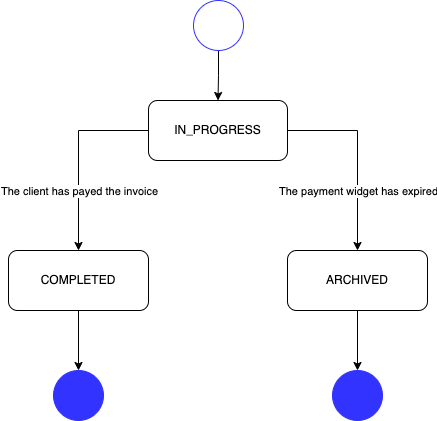

The diagram above was exported from draw.io. Its source (the exported page's mxGraphModel, read from the mxfile embedded in the PNG):
<mxGraphModel dx="1298" dy="744" grid="1" gridSize="10" guides="1" tooltips="1" connect="1" arrows="1" fold="1" page="1" pageScale="1" pageWidth="827" pageHeight="1169" math="0" shadow="0">
  <root>
    <mxCell id="0" />
    <mxCell id="1" parent="0" />
    <mxCell id="pcwXB4TBtkHJ6IVix3rg-4" value="" style="edgeStyle=orthogonalEdgeStyle;rounded=0;orthogonalLoop=1;jettySize=auto;html=1;" parent="1" source="pcwXB4TBtkHJ6IVix3rg-1" target="pcwXB4TBtkHJ6IVix3rg-3" edge="1">
      <mxGeometry relative="1" as="geometry" />
    </mxCell>
    <mxCell id="pcwXB4TBtkHJ6IVix3rg-1" value="" style="ellipse;whiteSpace=wrap;html=1;strokeColor=#3333FF;" parent="1" vertex="1">
      <mxGeometry x="389" y="80" width="50" height="50" as="geometry" />
    </mxCell>
    <mxCell id="pcwXB4TBtkHJ6IVix3rg-11" style="edgeStyle=orthogonalEdgeStyle;rounded=0;orthogonalLoop=1;jettySize=auto;html=1;exitX=0;exitY=0.5;exitDx=0;exitDy=0;entryX=0.5;entryY=0;entryDx=0;entryDy=0;" parent="1" source="pcwXB4TBtkHJ6IVix3rg-3" target="pcwXB4TBtkHJ6IVix3rg-5" edge="1">
      <mxGeometry relative="1" as="geometry" />
    </mxCell>
    <mxCell id="zdg4VU4qtnReIQ7qHcF_-13" value="The client has payed the invoice" style="edgeLabel;html=1;align=center;verticalAlign=middle;resizable=0;points=[];fontSize=11;" vertex="1" connectable="0" parent="pcwXB4TBtkHJ6IVix3rg-11">
      <mxGeometry x="0.2842" y="1" relative="1" as="geometry">
        <mxPoint x="-1" y="8" as="offset" />
      </mxGeometry>
    </mxCell>
    <mxCell id="zdg4VU4qtnReIQ7qHcF_-10" style="edgeStyle=orthogonalEdgeStyle;rounded=0;orthogonalLoop=1;jettySize=auto;html=1;exitX=1;exitY=0.5;exitDx=0;exitDy=0;fontSize=11;" edge="1" parent="1" source="pcwXB4TBtkHJ6IVix3rg-3" target="pcwXB4TBtkHJ6IVix3rg-7">
      <mxGeometry relative="1" as="geometry" />
    </mxCell>
    <mxCell id="zdg4VU4qtnReIQ7qHcF_-14" value="The payment widget has expired" style="edgeLabel;html=1;align=center;verticalAlign=middle;resizable=0;points=[];fontSize=11;" vertex="1" connectable="0" parent="zdg4VU4qtnReIQ7qHcF_-10">
      <mxGeometry x="0.2526" y="2" relative="1" as="geometry">
        <mxPoint x="-2" y="11" as="offset" />
      </mxGeometry>
    </mxCell>
    <mxCell id="pcwXB4TBtkHJ6IVix3rg-3" value="IN_PROGRESS" style="rounded=1;whiteSpace=wrap;html=1;strokeColor=#000000;" parent="1" vertex="1">
      <mxGeometry x="344" y="180" width="139" height="60" as="geometry" />
    </mxCell>
    <mxCell id="zdg4VU4qtnReIQ7qHcF_-12" style="edgeStyle=orthogonalEdgeStyle;rounded=0;orthogonalLoop=1;jettySize=auto;html=1;exitX=0.5;exitY=1;exitDx=0;exitDy=0;entryX=0.5;entryY=0;entryDx=0;entryDy=0;fontSize=11;" edge="1" parent="1" source="pcwXB4TBtkHJ6IVix3rg-5" target="pcwXB4TBtkHJ6IVix3rg-17">
      <mxGeometry relative="1" as="geometry" />
    </mxCell>
    <mxCell id="pcwXB4TBtkHJ6IVix3rg-5" value="COMPLETED" style="rounded=1;whiteSpace=wrap;html=1;strokeColor=#000000;" parent="1" vertex="1">
      <mxGeometry x="204" y="330" width="140" height="60" as="geometry" />
    </mxCell>
    <mxCell id="zdg4VU4qtnReIQ7qHcF_-11" style="edgeStyle=orthogonalEdgeStyle;rounded=0;orthogonalLoop=1;jettySize=auto;html=1;exitX=0.5;exitY=1;exitDx=0;exitDy=0;fontSize=11;" edge="1" parent="1" source="pcwXB4TBtkHJ6IVix3rg-7" target="zdg4VU4qtnReIQ7qHcF_-9">
      <mxGeometry relative="1" as="geometry" />
    </mxCell>
    <mxCell id="pcwXB4TBtkHJ6IVix3rg-7" value="ARCHIVED" style="rounded=1;whiteSpace=wrap;html=1;strokeColor=#000000;" parent="1" vertex="1">
      <mxGeometry x="483" y="330" width="140" height="60" as="geometry" />
    </mxCell>
    <mxCell id="pcwXB4TBtkHJ6IVix3rg-17" value="" style="ellipse;whiteSpace=wrap;html=1;strokeColor=#3333FF;fillColor=#3333FF;gradientColor=none;perimeterSpacing=0;" parent="1" vertex="1">
      <mxGeometry x="249" y="450" width="50" height="50" as="geometry" />
    </mxCell>
    <mxCell id="zdg4VU4qtnReIQ7qHcF_-9" value="" style="ellipse;whiteSpace=wrap;html=1;strokeColor=#3333FF;fillColor=#3333FF;gradientColor=none;perimeterSpacing=0;" vertex="1" parent="1">
      <mxGeometry x="528" y="450" width="50" height="50" as="geometry" />
    </mxCell>
  </root>
</mxGraphModel>